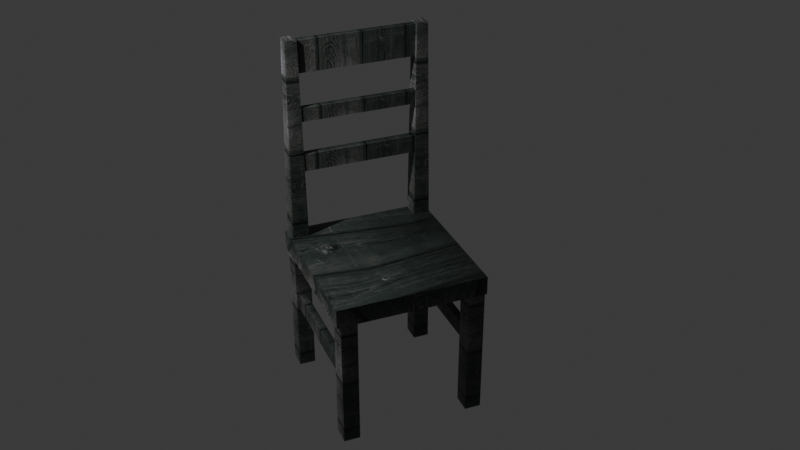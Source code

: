 # Source: Chair5.blend  (saved by Blender 5.1.30; exported with 4.5.12 LTS)
import bpy
from mathutils import Matrix  # noqa: F401  (used for matrix-valued properties, if any)

bpy.ops.wm.read_factory_settings(use_empty=True)
scene = bpy.context.scene
scene.name = 'Scene'

# ---- collections
col_collection = bpy.data.collections.new('Collection'); scene.collection.children.link(col_collection)
col_chair5 = bpy.data.collections.new('Chair5'); scene.collection.children.link(col_chair5)

# ---- images (referenced by path relative to the original .blend; pixels are not part of the script)
import os
ASSET_DIR = os.environ.get("B2B_ASSET_DIR", "")  # directory of the original .blend (textures are referenced by path, not embedded)
HERE = os.path.dirname(os.path.abspath(__file__))  # packed textures are extracted next to this script under _unpacked/

def load_image(name, relpath, width, height, colorspace="sRGB"):
    """Load a texture the original file referenced (path relative to the .blend, or extracted next to this script)."""
    p = next((c for c in (os.path.join(HERE, relpath), os.path.join(ASSET_DIR, relpath)) if relpath and os.path.exists(c)), "")
    if p:
        img = bpy.data.images.load(p, check_existing=True)
        img.name = name
    else:  # same state as the original file: an image datablock whose file is absent (Cycles renders it pink)
        img = bpy.data.images.new(name, width, height)
        img.source = "FILE"
        img.filepath = "//" + (relpath or name)
    img.colorspace_settings.name = colorspace
    return img
img_chair5_texturemod_png = load_image('Chair5_TextureMod.png', '_unpacked/Chair5_TextureMod.a69b3f06.png', 1105, 737, 'sRGB')

# ---- materials (node trees are filled in below, after node groups)
mat_material_008 = bpy.data.materials.new('Material.008')
mat_material_011 = bpy.data.materials.new('Material.011')
mat_material_010 = bpy.data.materials.new('Material.010')
mat_material_007 = bpy.data.materials.new('Material.007')
mat_material_004 = bpy.data.materials.new('Material.004')
mat_material_009 = bpy.data.materials.new('Material.009')
mat_material_012 = bpy.data.materials.new('Material.012')
mat_material_006 = bpy.data.materials.new('Material.006')
mat_material_005 = bpy.data.materials.new('Material.005')
mat_material_003 = bpy.data.materials.new('Material.003')
mat_material_002 = bpy.data.materials.new('Material.002')
mat_material = bpy.data.materials.new('Material')

# ---- material node trees
mat_material_008.use_nodes = True; mat_material_008.node_tree.nodes.clear()
_N = mat_material_008.node_tree.nodes; _L = mat_material_008.node_tree.links
n0 = _N.new('ShaderNodeBsdfPrincipled'); n0.name = 'Principled BSDF'; n0.location = (-200, 100)
n1 = _N.new('ShaderNodeOutputMaterial'); n1.name = 'Material Output'; n1.location = (200, 100)
n2 = _N.new('ShaderNodeTexImage'); n2.name = 'Image Texture'; n2.location = (-486, 38)
n2.image = img_chair5_texturemod_png
_L.new(n0.outputs[0], n1.inputs[0])
_L.new(n2.outputs[0], n0.inputs[0])
n1.is_active_output = True
mat_material_011.use_nodes = True; mat_material_011.node_tree.nodes.clear()
_N = mat_material_011.node_tree.nodes; _L = mat_material_011.node_tree.links
n0 = _N.new('ShaderNodeBsdfPrincipled'); n0.name = 'Principled BSDF'; n0.location = (-200, 100)
n1 = _N.new('ShaderNodeOutputMaterial'); n1.name = 'Material Output'; n1.location = (200, 100)
n2 = _N.new('ShaderNodeTexImage'); n2.name = 'Image Texture'; n2.location = (-521, 42)
n2.image = img_chair5_texturemod_png
_L.new(n0.outputs[0], n1.inputs[0])
_L.new(n2.outputs[0], n0.inputs[0])
n1.is_active_output = True
mat_material_010.use_nodes = True; mat_material_010.node_tree.nodes.clear()
_N = mat_material_010.node_tree.nodes; _L = mat_material_010.node_tree.links
n0 = _N.new('ShaderNodeBsdfPrincipled'); n0.name = 'Principled BSDF'; n0.location = (-200, 100)
n1 = _N.new('ShaderNodeOutputMaterial'); n1.name = 'Material Output'; n1.location = (200, 100)
n2 = _N.new('ShaderNodeTexImage'); n2.name = 'Image Texture'; n2.location = (-523, 46)
n2.image = img_chair5_texturemod_png
_L.new(n0.outputs[0], n1.inputs[0])
_L.new(n2.outputs[0], n0.inputs[0])
n1.is_active_output = True
mat_material_007.use_nodes = True; mat_material_007.node_tree.nodes.clear()
_N = mat_material_007.node_tree.nodes; _L = mat_material_007.node_tree.links
n0 = _N.new('ShaderNodeBsdfPrincipled'); n0.name = 'Principled BSDF'; n0.location = (-200, 100)
n1 = _N.new('ShaderNodeOutputMaterial'); n1.name = 'Material Output'; n1.location = (200, 100)
n2 = _N.new('ShaderNodeTexImage'); n2.name = 'Image Texture'; n2.location = (-534, 16)
n2.image = img_chair5_texturemod_png
_L.new(n0.outputs[0], n1.inputs[0])
_L.new(n2.outputs[0], n0.inputs[0])
n1.is_active_output = True
mat_material_004.use_nodes = True; mat_material_004.node_tree.nodes.clear()
_N = mat_material_004.node_tree.nodes; _L = mat_material_004.node_tree.links
n0 = _N.new('ShaderNodeBsdfPrincipled'); n0.name = 'Principled BSDF'; n0.location = (-200, 100)
n1 = _N.new('ShaderNodeOutputMaterial'); n1.name = 'Material Output'; n1.location = (200, 100)
n2 = _N.new('ShaderNodeTexImage'); n2.name = 'Image Texture'; n2.location = (-524, 35)
n2.image = img_chair5_texturemod_png
_L.new(n0.outputs[0], n1.inputs[0])
_L.new(n2.outputs[0], n0.inputs[0])
n1.is_active_output = True
mat_material_009.use_nodes = True; mat_material_009.node_tree.nodes.clear()
_N = mat_material_009.node_tree.nodes; _L = mat_material_009.node_tree.links
n0 = _N.new('ShaderNodeBsdfPrincipled'); n0.name = 'Principled BSDF'; n0.location = (-200, 100)
n1 = _N.new('ShaderNodeOutputMaterial'); n1.name = 'Material Output'; n1.location = (200, 100)
n2 = _N.new('ShaderNodeTexImage'); n2.name = 'Image Texture'; n2.location = (-512, 14)
n2.image = img_chair5_texturemod_png
_L.new(n0.outputs[0], n1.inputs[0])
_L.new(n2.outputs[0], n0.inputs[0])
n1.is_active_output = True
mat_material_012.use_nodes = True; mat_material_012.node_tree.nodes.clear()
_N = mat_material_012.node_tree.nodes; _L = mat_material_012.node_tree.links
n0 = _N.new('ShaderNodeBsdfPrincipled'); n0.name = 'Principled BSDF'; n0.location = (-200, 100)
n1 = _N.new('ShaderNodeOutputMaterial'); n1.name = 'Material Output'; n1.location = (200, 100)
n2 = _N.new('ShaderNodeTexImage'); n2.name = 'Image Texture'; n2.location = (-524, 8)
n2.image = img_chair5_texturemod_png
_L.new(n0.outputs[0], n1.inputs[0])
_L.new(n2.outputs[0], n0.inputs[0])
n1.is_active_output = True
mat_material_006.use_nodes = True; mat_material_006.node_tree.nodes.clear()
_N = mat_material_006.node_tree.nodes; _L = mat_material_006.node_tree.links
n0 = _N.new('ShaderNodeBsdfPrincipled'); n0.name = 'Principled BSDF'; n0.location = (-200, 100)
n1 = _N.new('ShaderNodeOutputMaterial'); n1.name = 'Material Output'; n1.location = (200, 100)
n2 = _N.new('ShaderNodeTexImage'); n2.name = 'Image Texture'; n2.location = (-543, 53)
n2.image = img_chair5_texturemod_png
_L.new(n0.outputs[0], n1.inputs[0])
_L.new(n2.outputs[0], n0.inputs[0])
n1.is_active_output = True
mat_material_005.use_nodes = True; mat_material_005.node_tree.nodes.clear()
_N = mat_material_005.node_tree.nodes; _L = mat_material_005.node_tree.links
n0 = _N.new('ShaderNodeBsdfPrincipled'); n0.name = 'Principled BSDF'; n0.location = (-200, 100)
n1 = _N.new('ShaderNodeOutputMaterial'); n1.name = 'Material Output'; n1.location = (200, 100)
n2 = _N.new('ShaderNodeTexImage'); n2.name = 'Image Texture'; n2.location = (-608, 46)
n2.image = img_chair5_texturemod_png
_L.new(n0.outputs[0], n1.inputs[0])
_L.new(n2.outputs[0], n0.inputs[0])
n1.is_active_output = True
mat_material_003.use_nodes = True; mat_material_003.node_tree.nodes.clear()
_N = mat_material_003.node_tree.nodes; _L = mat_material_003.node_tree.links
n0 = _N.new('ShaderNodeBsdfPrincipled'); n0.name = 'Principled BSDF'; n0.location = (-200, 100)
n1 = _N.new('ShaderNodeOutputMaterial'); n1.name = 'Material Output'; n1.location = (200, 100)
n2 = _N.new('ShaderNodeTexImage'); n2.name = 'Image Texture'; n2.location = (-532, 43)
n2.image = img_chair5_texturemod_png
_L.new(n0.outputs[0], n1.inputs[0])
_L.new(n2.outputs[0], n0.inputs[0])
n1.is_active_output = True
mat_material_002.use_nodes = True; mat_material_002.node_tree.nodes.clear()
_N = mat_material_002.node_tree.nodes; _L = mat_material_002.node_tree.links
n0 = _N.new('ShaderNodeBsdfPrincipled'); n0.name = 'Principled BSDF'; n0.location = (-200, 100)
n1 = _N.new('ShaderNodeOutputMaterial'); n1.name = 'Material Output'; n1.location = (200, 100)
n2 = _N.new('ShaderNodeTexImage'); n2.name = 'Image Texture'; n2.location = (-528, 28)
n2.image = img_chair5_texturemod_png
_L.new(n0.outputs[0], n1.inputs[0])
_L.new(n2.outputs[0], n0.inputs[0])
n1.is_active_output = True
mat_material.use_nodes = True; mat_material.node_tree.nodes.clear()
_N = mat_material.node_tree.nodes; _L = mat_material.node_tree.links
n0 = _N.new('ShaderNodeBsdfPrincipled'); n0.name = 'Principled BSDF'; n0.location = (-200, 100)
n1 = _N.new('ShaderNodeOutputMaterial'); n1.name = 'Material Output'; n1.location = (200, 100)
n2 = _N.new('ShaderNodeTexImage'); n2.name = 'Image Texture'; n2.location = (-589, 43)
n2.image = img_chair5_texturemod_png
_L.new(n0.outputs[0], n1.inputs[0])
_L.new(n2.outputs[0], n0.inputs[0])
n1.is_active_output = True

# ---- world
world_world = bpy.data.worlds.new('World'); scene.world = world_world
world_world.use_nodes = True; world_world.node_tree.nodes.clear()
_N = world_world.node_tree.nodes; _L = world_world.node_tree.links
n0 = _N.new('ShaderNodeOutputWorld'); n0.name = 'World Output'; n0.location = (200, 100)
n1 = _N.new('ShaderNodeBackground'); n1.name = 'Background'; n1.location = (-200, 100)
n1.inputs[0].default_value = (0.05088, 0.05088, 0.05088, 1.0)
_L.new(n1.outputs[0], n0.inputs[0])
n0.is_active_output = True
world_world.color = (0.05088, 0.05088, 0.05088)
world_world.sun_shadow_jitter_overblur = 0.0

# ---- cameras
cam_camera = bpy.data.cameras.new('Camera')
cam_camera.clip_end = 100.0
cam_camera.ortho_scale = 7.314

# ---- lights
light_light = bpy.data.lights.new('Light', 'POINT')
light_light.energy = 1000.0
light_light.shadow_soft_size = 0.1

# ---- meshes
me_cube = bpy.data.meshes.new('Cube')
me_cube.from_pydata([(-1.0, -1.0, -1.0), (-1.0, -1.0, 1.0), (-1.0, 1.0, -1.0), (-1.0, 1.0, 1.0), (1.0, -1.0, -1.0), (1.0, -1.0, 1.0), (1.0, 1.0, -1.0), (1.0, 1.0, 1.0)], [], [(0, 1, 3, 2), (2, 3, 7, 6), (6, 7, 5, 4), (4, 5, 1, 0), (2, 6, 4, 0), (7, 3, 1, 5)])
_uv = me_cube.uv_layers.new(name='UVMap')
_uv.uv.foreach_set('vector', [0.375, 0.0, 0.625, 0.0, 0.625, 0.25, 0.375, 0.25, 0.375, 0.25, 0.625, 0.25, 0.625, 0.5, 0.375, 0.5, 0.375, 0.5, 0.625, 0.5, 0.625, 0.75, 0.375, 0.75, 0.375, 0.75, 0.625, 0.75, 0.625, 1.0, 0.375, 1.0, 0.125, 0.5, 0.375, 0.5, 0.375, 0.75, 0.125, 0.75, 0.625, 0.5, 0.875, 0.5, 0.875, 0.75, 0.625, 0.75])
me_cube.materials.append(mat_material_008)
me_cube.update()
me_cube_001 = bpy.data.meshes.new('Cube.001')
me_cube_001.from_pydata([(-1.0, -1.0, -1.0), (-1.0, -1.0, 1.0), (-1.0, 1.0, -1.0), (-1.0, 1.0, 1.0), (1.0, -1.0, -1.0), (1.0, -1.0, 1.0), (1.0, 1.0, -1.0), (1.0, 1.0, 1.0)], [], [(0, 1, 3, 2), (2, 3, 7, 6), (6, 7, 5, 4), (4, 5, 1, 0), (2, 6, 4, 0), (7, 3, 1, 5)])
_uv = me_cube_001.uv_layers.new(name='UVMap')
_uv.uv.foreach_set('vector', [0.375, 0.0, 0.625, 0.0, 0.625, 0.25, 0.375, 0.25, 0.375, 0.25, 0.625, 0.25, 0.625, 0.5, 0.375, 0.5, 0.375, 0.5, 0.625, 0.5, 0.625, 0.75, 0.375, 0.75, 0.375, 0.75, 0.625, 0.75, 0.625, 1.0, 0.375, 1.0, 0.125, 0.5, 0.375, 0.5, 0.375, 0.75, 0.125, 0.75, 0.625, 0.5, 0.875, 0.5, 0.875, 0.75, 0.625, 0.75])
me_cube_001.materials.append(mat_material_011)
me_cube_001.update()
me_cube_002 = bpy.data.meshes.new('Cube.002')
me_cube_002.from_pydata([(-1.0, -1.0, -1.0), (-1.0, -1.0, 1.0), (-1.0, 1.0, -1.0), (-1.0, 1.0, 1.0), (1.0, -1.0, -1.0), (1.0, -1.0, 1.0), (1.0, 1.0, -1.0), (1.0, 1.0, 1.0)], [], [(0, 1, 3, 2), (2, 3, 7, 6), (6, 7, 5, 4), (4, 5, 1, 0), (2, 6, 4, 0), (7, 3, 1, 5)])
_uv = me_cube_002.uv_layers.new(name='UVMap')
_uv.uv.foreach_set('vector', [0.375, 0.0, 0.625, 0.0, 0.625, 0.25, 0.375, 0.25, 0.375, 0.25, 0.625, 0.25, 0.625, 0.5, 0.375, 0.5, 0.375, 0.5, 0.625, 0.5, 0.625, 0.75, 0.375, 0.75, 0.375, 0.75, 0.625, 0.75, 0.625, 1.0, 0.375, 1.0, 0.125, 0.5, 0.375, 0.5, 0.375, 0.75, 0.125, 0.75, 0.625, 0.5, 0.875, 0.5, 0.875, 0.75, 0.625, 0.75])
me_cube_002.materials.append(mat_material_010)
me_cube_002.update()
me_cube_003 = bpy.data.meshes.new('Cube.003')
me_cube_003.from_pydata([(-1.0, -1.0, -1.0), (-1.0, -1.0, 1.0), (-1.0, 1.0, -1.0), (-1.0, 1.0, 1.0), (1.0, -1.0, -1.0), (1.0, -1.0, 1.0), (1.0, 1.0, -1.0), (1.0, 1.0, 1.0)], [], [(0, 1, 3, 2), (2, 3, 7, 6), (6, 7, 5, 4), (4, 5, 1, 0), (2, 6, 4, 0), (7, 3, 1, 5)])
_uv = me_cube_003.uv_layers.new(name='UVMap')
_uv.uv.foreach_set('vector', [0.375, 0.0, 0.625, 0.0, 0.625, 0.25, 0.375, 0.25, 0.375, 0.25, 0.625, 0.25, 0.625, 0.5, 0.375, 0.5, 0.375, 0.5, 0.625, 0.5, 0.625, 0.75, 0.375, 0.75, 0.375, 0.75, 0.625, 0.75, 0.625, 1.0, 0.375, 1.0, 0.125, 0.5, 0.375, 0.5, 0.375, 0.75, 0.125, 0.75, 0.625, 0.5, 0.875, 0.5, 0.875, 0.75, 0.625, 0.75])
me_cube_003.materials.append(mat_material_007)
me_cube_003.update()
me_cube_004 = bpy.data.meshes.new('Cube.004')
me_cube_004.from_pydata([(-1.0, -1.0, -1.0), (-1.0, -1.0, 1.0), (-1.0, 1.0, -1.0), (-1.0, 1.0, 1.0), (1.0, -1.0, -1.0), (1.0, -1.0, 1.0), (1.0, 1.0, -1.0), (1.0, 1.0, 1.0)], [], [(0, 1, 3, 2), (2, 3, 7, 6), (6, 7, 5, 4), (4, 5, 1, 0), (2, 6, 4, 0), (7, 3, 1, 5)])
_uv = me_cube_004.uv_layers.new(name='UVMap')
_uv.uv.foreach_set('vector', [7.233e-05, 0.706, 7.232e-05, 0.4121, 0.1308, 0.4121, 0.1308, 0.706, 0.1308, 0.706, 0.1308, 0.4121, 0.233, 0.4153, 0.2462, 0.6831, 0.2462, 0.6831, 0.233, 0.4153, 0.4205, 0.4153, 0.4074, 0.6831, 0.4074, 0.6831, 0.4205, 0.4153, 0.5228, 0.4121, 0.5228, 0.706, 0.2614, 0.9999, 0.2462, 0.6831, 0.4074, 0.6831, 0.3921, 0.9999, 0.233, 0.4153, 0.2089, 7.23e-05, 0.4446, 7.229e-05, 0.4205, 0.4153])
me_cube_004.materials.append(mat_material_004)
me_cube_004.update()
me_cube_005 = bpy.data.meshes.new('Cube.005')
me_cube_005.from_pydata([(-1.0, -1.0, -1.0), (-1.0, -1.0, 1.0), (-1.0, 1.0, -1.0), (-1.0, 1.0, 1.0), (1.0, -1.0, -1.0), (1.0, -1.0, 1.0), (1.0, 1.0, -1.0), (1.0, 1.0, 1.0)], [], [(0, 1, 3, 2), (2, 3, 7, 6), (6, 7, 5, 4), (4, 5, 1, 0), (2, 6, 4, 0), (7, 3, 1, 5)])
_uv = me_cube_005.uv_layers.new(name='UVMap')
_uv.uv.foreach_set('vector', [0.375, 0.0, 0.625, 0.0, 0.625, 0.25, 0.375, 0.25, 0.375, 0.25, 0.625, 0.25, 0.625, 0.5, 0.375, 0.5, 0.375, 0.5, 0.625, 0.5, 0.625, 0.75, 0.375, 0.75, 0.375, 0.75, 0.625, 0.75, 0.625, 1.0, 0.375, 1.0, 0.125, 0.5, 0.375, 0.5, 0.375, 0.75, 0.125, 0.75, 0.625, 0.5, 0.875, 0.5, 0.875, 0.75, 0.625, 0.75])
me_cube_005.materials.append(mat_material_009)
me_cube_005.update()
me_cube_006 = bpy.data.meshes.new('Cube.006')
me_cube_006.from_pydata([(-1.0, -1.0, -1.0), (-1.0, -1.0, 1.0), (-1.0, 1.0, -1.0), (-1.0, 1.0, 1.0), (1.0, -1.0, -1.0), (1.0, -1.0, 1.0), (1.0, 1.0, -1.0), (1.0, 1.0, 1.0)], [], [(0, 1, 3, 2), (2, 3, 7, 6), (6, 7, 5, 4), (4, 5, 1, 0), (2, 6, 4, 0), (7, 3, 1, 5)])
_uv = me_cube_006.uv_layers.new(name='UVMap')
_uv.uv.foreach_set('vector', [0.375, 0.0, 0.625, 0.0, 0.625, 0.25, 0.375, 0.25, 0.375, 0.25, 0.625, 0.25, 0.625, 0.5, 0.375, 0.5, 0.375, 0.5, 0.625, 0.5, 0.625, 0.75, 0.375, 0.75, 0.375, 0.75, 0.625, 0.75, 0.625, 1.0, 0.375, 1.0, 0.125, 0.5, 0.375, 0.5, 0.375, 0.75, 0.125, 0.75, 0.625, 0.5, 0.875, 0.5, 0.875, 0.75, 0.625, 0.75])
me_cube_006.materials.append(mat_material_012)
me_cube_006.update()
me_cube_007 = bpy.data.meshes.new('Cube.007')
me_cube_007.from_pydata([(-1.0, -1.0, -1.0), (-0.7135, -0.7135, 1.0), (-1.0, 1.0, -1.0), (-0.7135, 0.7135, 1.0), (1.0, -1.0, -1.0), (0.7135, -0.7135, 1.0), (1.0, 1.0, -1.0), (0.7135, 0.7135, 1.0)], [], [(0, 1, 3, 2), (2, 3, 7, 6), (6, 7, 5, 4), (4, 5, 1, 0), (2, 6, 4, 0), (7, 3, 1, 5)])
_uv = me_cube_007.uv_layers.new(name='UVMap')
_uv.uv.foreach_set('vector', [0.375, 0.0, 0.625, 0.0, 0.625, 0.25, 0.375, 0.25, 0.375, 0.25, 0.625, 0.25, 0.625, 0.5, 0.375, 0.5, 0.375, 0.5, 0.625, 0.5, 0.625, 0.75, 0.375, 0.75, 0.375, 0.75, 0.625, 0.75, 0.625, 1.0, 0.375, 1.0, 0.125, 0.5, 0.375, 0.5, 0.375, 0.75, 0.125, 0.75, 0.625, 0.5, 0.875, 0.5, 0.875, 0.75, 0.625, 0.75])
me_cube_007.materials.append(mat_material_006)
me_cube_007.update()
me_cube_008 = bpy.data.meshes.new('Cube.008')
me_cube_008.from_pydata([(-1.0, -1.0, -1.0), (-0.7135, -0.7135, 1.0), (-1.0, 1.0, -1.0), (-0.7135, 0.7135, 1.0), (1.0, -1.0, -1.0), (0.7135, -0.7135, 1.0), (1.0, 1.0, -1.0), (0.7135, 0.7135, 1.0)], [], [(0, 1, 3, 2), (2, 3, 7, 6), (6, 7, 5, 4), (4, 5, 1, 0), (2, 6, 4, 0), (7, 3, 1, 5)])
_uv = me_cube_008.uv_layers.new(name='UVMap')
_uv.uv.foreach_set('vector', [0.375, 0.0, 0.625, 0.0, 0.625, 0.25, 0.375, 0.25, 0.375, 0.25, 0.625, 0.25, 0.625, 0.5, 0.375, 0.5, 0.375, 0.5, 0.625, 0.5, 0.625, 0.75, 0.375, 0.75, 0.375, 0.75, 0.625, 0.75, 0.625, 1.0, 0.375, 1.0, 0.125, 0.5, 0.375, 0.5, 0.375, 0.75, 0.125, 0.75, 0.625, 0.5, 0.875, 0.5, 0.875, 0.75, 0.625, 0.75])
me_cube_008.materials.append(mat_material_005)
me_cube_008.update()
me_cube_009 = bpy.data.meshes.new('Cube.009')
me_cube_009.from_pydata([(-1.0, -1.0, -1.0), (-1.0, -1.0, 1.0), (-1.0, 1.0, -1.0), (-1.0, 1.0, 1.0), (1.0, -1.0, -1.0), (1.0, -1.0, 1.0), (1.0, 1.0, -1.0), (1.0, 1.0, 1.0)], [], [(0, 1, 3, 2), (2, 3, 7, 6), (6, 7, 5, 4), (4, 5, 1, 0), (2, 6, 4, 0), (7, 3, 1, 5)])
_uv = me_cube_009.uv_layers.new(name='UVMap')
_uv.uv.foreach_set('vector', [0.375, 0.0, 0.625, 0.0, 0.625, 0.25, 0.375, 0.25, 0.375, 0.25, 0.625, 0.25, 0.625, 0.5, 0.375, 0.5, 0.375, 0.5, 0.625, 0.5, 0.625, 0.75, 0.375, 0.75, 0.375, 0.75, 0.625, 0.75, 0.625, 1.0, 0.375, 1.0, 0.125, 0.5, 0.375, 0.5, 0.375, 0.75, 0.125, 0.75, 0.625, 0.5, 0.875, 0.5, 0.875, 0.75, 0.625, 0.75])
me_cube_009.materials.append(mat_material_003)
me_cube_009.update()
me_cube_010 = bpy.data.meshes.new('Cube.010')
me_cube_010.from_pydata([(-1.0, -1.0, -1.0), (-1.0, -1.0, 1.0), (-1.0, 1.0, -1.0), (-1.0, 1.0, 1.0), (1.0, -1.0, -1.0), (1.0, -1.0, 1.0), (1.0, 1.0, -1.0), (1.0, 1.0, 1.0)], [], [(0, 1, 3, 2), (2, 3, 7, 6), (6, 7, 5, 4), (4, 5, 1, 0), (2, 6, 4, 0), (7, 3, 1, 5)])
_uv = me_cube_010.uv_layers.new(name='UVMap')
_uv.uv.foreach_set('vector', [0.375, 0.0, 0.625, 0.0, 0.625, 0.25, 0.375, 0.25, 0.375, 0.25, 0.625, 0.25, 0.625, 0.5, 0.375, 0.5, 0.375, 0.5, 0.625, 0.5, 0.625, 0.75, 0.375, 0.75, 0.375, 0.75, 0.625, 0.75, 0.625, 1.0, 0.375, 1.0, 0.125, 0.5, 0.375, 0.5, 0.375, 0.75, 0.125, 0.75, 0.625, 0.5, 0.875, 0.5, 0.875, 0.75, 0.625, 0.75])
me_cube_010.materials.append(mat_material_002)
me_cube_010.update()
me_cube_011 = bpy.data.meshes.new('Cube.011')
me_cube_011.from_pydata([(-1.0, -1.0, -1.0), (-1.0, -1.0, 1.0), (-1.0, 1.0, -1.0), (-1.0, 1.0, 1.0), (1.0, -1.0, -1.0), (1.0, -1.0, 1.0), (1.0, 1.0, -1.0), (1.0, 1.0, 1.0)], [], [(0, 1, 3, 2), (2, 3, 7, 6), (6, 7, 5, 4), (4, 5, 1, 0), (2, 6, 4, 0), (7, 3, 1, 5)])
_uv = me_cube_011.uv_layers.new(name='UVMap')
_uv.uv.foreach_set('vector', [0.375, 0.0, 0.625, 0.0, 0.625, 0.25, 0.375, 0.25, 0.375, 0.25, 0.625, 0.25, 0.625, 0.5, 0.375, 0.5, 0.375, 0.5, 0.625, 0.5, 0.625, 0.75, 0.375, 0.75, 0.375, 0.75, 0.625, 0.75, 0.625, 1.0, 0.375, 1.0, 0.125, 0.5, 0.375, 0.5, 0.375, 0.75, 0.125, 0.75, 0.625, 0.5, 0.875, 0.5, 0.875, 0.75, 0.625, 0.75])
me_cube_011.materials.append(mat_material)
me_cube_011.update()

# ---- objects
ob_light = bpy.data.objects.new('Light', light_light)
ob_camera = bpy.data.objects.new('Camera', cam_camera)
ob_chair5_leg1 = bpy.data.objects.new('Chair5_Leg1', me_cube)
ob_chair5_leg2 = bpy.data.objects.new('Chair5_Leg2', me_cube_001)
ob_chair5_leg3 = bpy.data.objects.new('Chair5_Leg3', me_cube_002)
ob_chair5_leg4 = bpy.data.objects.new('Chair5_Leg4', me_cube_003)
ob_chair5_base = bpy.data.objects.new('Chair5_Base', me_cube_004)
ob_chair5_lateralleg1 = bpy.data.objects.new('Chair5_LateralLeg1', me_cube_005)
ob_chair5_lateralleg2 = bpy.data.objects.new('Chair5_LateralLeg2', me_cube_006)
ob_chair5_back1 = bpy.data.objects.new('Chair5_Back1', me_cube_007)
ob_chair5_back2 = bpy.data.objects.new('Chair5_Back2', me_cube_008)
ob_chair5_back3 = bpy.data.objects.new('Chair5_Back3', me_cube_009)
ob_chair5_back4 = bpy.data.objects.new('Chair5_Back4', me_cube_010)
ob_chair5_back5 = bpy.data.objects.new('Chair5_Back5', me_cube_011)

# ---- transforms, parenting, visibility, modifiers, constraints
ob_light.location = (4.076, 1.005, 5.904)
ob_light.rotation_euler = (0.6503, 0.05522, 1.866)
ob_light.lock_rotations_4d = False
ob_light.empty_display_type = 'ARROWS'
ob_light.color = (0.0, 0.0, 0.0, 0.0)
ob_light.lineart.crease_threshold = 0.0
ob_camera.location = (3.773, 9.445, 6.652)
ob_camera.rotation_euler = (1.049, -7.422e-06, 2.755)
ob_camera.lock_rotations_4d = False
ob_camera.empty_display_type = 'ARROWS'
ob_camera.color = (0.0, 0.0, 0.0, 0.0)
ob_camera.display_type = 'WIRE'
ob_camera.lineart.crease_threshold = 0.0
ob_chair5_leg1.location = (-0.3647, -0.1829, 0.0)
ob_chair5_leg1.scale = (0.08477, 0.09756, 0.7836)
ob_chair5_leg2.location = (-0.367, 1.188, 0.0)
ob_chair5_leg2.scale = (0.08477, 0.09756, 0.7836)
ob_chair5_leg3.location = (0.9703, 1.192, 0.0)
ob_chair5_leg3.scale = (0.08477, 0.09756, 0.7836)
ob_chair5_leg4.location = (0.9876, -0.1932, 0.0)
ob_chair5_leg4.scale = (0.08477, 0.09756, 0.7836)
ob_chair5_base.location = (0.318, 0.4994, 0.7137)
ob_chair5_base.scale = (0.7829, 0.8061, 0.09876)
ob_chair5_lateralleg1.location = (1.001, 0.5127, 0.0263)
ob_chair5_lateralleg1.rotation_euler = (1.571, 1.571, 0.0)
ob_chair5_lateralleg1.scale = (0.08477, 0.04013, 0.6707)
ob_chair5_lateralleg2.location = (-0.3745, 0.4929, 0.0263)
ob_chair5_lateralleg2.rotation_euler = (1.571, 1.571, 0.0)
ob_chair5_lateralleg2.scale = (0.08477, 0.04013, 0.6707)
ob_chair5_back1.location = (-0.367, -0.2083, 1.867)
ob_chair5_back1.scale = (0.08477, 0.09756, 1.075)
ob_chair5_back2.location = (0.9848, -0.2083, 1.867)
ob_chair5_back2.scale = (0.08477, 0.09756, 1.075)
ob_chair5_back3.location = (0.3218, -0.1727, 1.644)
ob_chair5_back3.rotation_euler = (-0.0, 1.571, 0.0)
ob_chair5_back3.scale = (0.09135, 0.04325, 0.7228)
ob_chair5_back4.location = (0.3218, -0.1718, 2.165)
ob_chair5_back4.rotation_euler = (-0.0, 1.571, 0.0)
ob_chair5_back4.scale = (0.07238, 0.03426, 0.6312)
ob_chair5_back5.location = (0.3218, -0.2001, 2.761)
ob_chair5_back5.rotation_euler = (-0.0, 1.571, 0.0)
ob_chair5_back5.scale = (0.1672, 0.03426, 0.6312)

# ---- collection membership
col_collection.objects.link(ob_light)
col_collection.objects.link(ob_camera)
col_chair5.objects.link(ob_chair5_leg1)
col_chair5.objects.link(ob_chair5_leg2)
col_chair5.objects.link(ob_chair5_leg3)
col_chair5.objects.link(ob_chair5_leg4)
col_chair5.objects.link(ob_chair5_base)
col_chair5.objects.link(ob_chair5_lateralleg1)
col_chair5.objects.link(ob_chair5_lateralleg2)
col_chair5.objects.link(ob_chair5_back1)
col_chair5.objects.link(ob_chair5_back2)
col_chair5.objects.link(ob_chair5_back3)
col_chair5.objects.link(ob_chair5_back4)
col_chair5.objects.link(ob_chair5_back5)

# ---- scene / render settings (as saved in the file)
scene.camera = ob_camera
scene.frame_start = 1; scene.frame_end = 250; scene.frame_set(1)
scene.render.engine = 'BLENDER_EEVEE_NEXT'
scene.render.bake_bias = 0.0
scene.render.bake_samples = 0
scene.cycles.sampling_pattern = 'TABULATED_SOBOL'
scene.eevee.use_volume_custom_range = False
bpy.context.view_layer.update()
